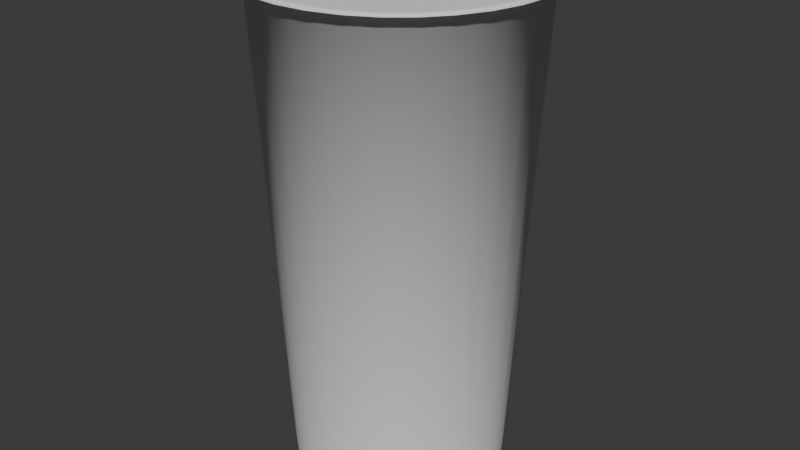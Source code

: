 # Source: Cup.blend  (saved by Blender 4.0.36; exported with 4.5.12 LTS)
import bpy
from mathutils import Matrix  # noqa: F401  (used for matrix-valued properties, if any)

bpy.ops.wm.read_factory_settings(use_empty=True)
scene = bpy.context.scene
scene.name = 'Scene'

# ---- collections
col_collection = bpy.data.collections.new('Collection'); scene.collection.children.link(col_collection)

# ---- world
world_world = bpy.data.worlds.new('World'); scene.world = world_world
world_world.use_nodes = True; world_world.node_tree.nodes.clear()
_N = world_world.node_tree.nodes; _L = world_world.node_tree.links
n0 = _N.new('ShaderNodeOutputWorld'); n0.name = 'World Output'; n0.location = (300, 300)
n1 = _N.new('ShaderNodeBackground'); n1.name = 'Background'; n1.location = (10, 300)
n1.inputs[0].default_value = (0.05088, 0.05088, 0.05088, 1.0)
_L.new(n1.outputs[0], n0.inputs[0])
n0.is_active_output = True
world_world.color = (0.05088, 0.05088, 0.05088)
world_world.use_sun_shadow = False
world_world.sun_shadow_jitter_overblur = 0.0

# ---- meshes
me_cylinder = bpy.data.meshes.new('Cylinder')
me_cylinder.from_pydata([(-0.5853, 2.942, -0.8176), (-1.148, 2.772, -0.8176), (-1.667, 2.494, -0.8176), (-2.121, 2.121, -0.8176), (-2.494, 1.667, -0.8176), (-2.772, 1.148, -0.8176), (-2.942, 0.5853, -0.8176), (-3.0, -3.725e-09, -0.8176), (-2.942, -0.5853, -0.8176), (-2.772, -1.148, -0.8176), (-2.494, -1.667, -0.8176), (-2.121, -2.121, -0.8176), (-1.667, -2.494, -0.8176), (-1.148, -2.772, -0.8176), (-0.5853, -2.942, -0.8176), (-2.421e-08, -3.0, -0.8176), (0.5853, -2.942, -0.8176), (1.148, -2.772, -0.8176), (1.667, -2.494, -0.8176), (2.121, -2.121, -0.8176), (2.494, -1.667, -0.8176), (2.772, -1.148, -0.8176), (2.942, -0.5853, -0.8176), (3.0, -3.725e-09, -0.8176), (2.942, 0.5853, -0.8176), (2.772, 1.148, -0.8176), (2.494, 1.667, -0.8176), (2.121, 2.121, -0.8176), (1.667, 2.494, -0.8176), (1.148, 2.772, -0.8176), (0.5853, 2.942, -0.8176), (-2.421e-08, 3.0, -0.8176), (-2.421e-08, 3.0, -1.0), (-2.65e-08, 3.736, 12.56), (0.5853, 2.942, -1.0), (0.7289, 3.664, 12.56), (1.148, 2.772, -1.0), (1.43, 3.452, 12.56), (1.667, 2.494, -1.0), (2.076, 3.107, 12.56), (2.121, 2.121, -1.0), (2.642, 2.642, 12.56), (2.494, 1.667, -1.0), (3.107, 2.076, 12.56), (2.772, 1.148, -1.0), (3.452, 1.43, 12.56), (2.942, 0.5853, -1.0), (3.664, 0.7289, 12.56), (3.0, -3.725e-09, -1.0), (3.736, -1.927e-08, 12.56), (2.942, -0.5853, -1.0), (3.664, -0.7289, 12.56), (2.772, -1.148, -1.0), (3.452, -1.43, 12.56), (2.494, -1.667, -1.0), (3.107, -2.076, 12.56), (2.121, -2.121, -1.0), (2.642, -2.642, 12.56), (1.667, -2.494, -1.0), (2.076, -3.107, 12.56), (1.148, -2.772, -1.0), (1.43, -3.452, 12.56), (0.5853, -2.942, -1.0), (0.7289, -3.664, 12.56), (-2.421e-08, -3.0, -1.0), (-2.65e-08, -3.736, 12.56), (-0.5853, -2.942, -1.0), (-0.7289, -3.664, 12.56), (-1.148, -2.772, -1.0), (-1.43, -3.452, 12.56), (-1.667, -2.494, -1.0), (-2.076, -3.107, 12.56), (-2.121, -2.121, -1.0), (-2.642, -2.642, 12.56), (-2.494, -1.667, -1.0), (-3.107, -2.076, 12.56), (-2.772, -1.148, -1.0), (-3.452, -1.43, 12.56), (-2.942, -0.5853, -1.0), (-3.664, -0.7289, 12.56), (-3.0, -3.725e-09, -1.0), (-3.736, -1.927e-08, 12.56), (-2.942, 0.5853, -1.0), (-3.664, 0.7289, 12.56), (-2.772, 1.148, -1.0), (-3.452, 1.43, 12.56), (-2.494, 1.667, -1.0), (-3.107, 2.076, 12.56), (-2.121, 2.121, -1.0), (-2.642, 2.642, 12.56), (-1.667, 2.494, -1.0), (-2.076, 3.107, 12.56), (-1.148, 2.772, -1.0), (-1.43, 3.452, 12.56), (-0.5853, 2.942, -1.0), (-0.7289, 3.664, 12.56), (0.8106, 4.075, 12.69), (-2.049e-08, 4.155, 12.69), (1.59, 3.839, 12.69), (2.308, 3.455, 12.69), (2.938, 2.938, 12.69), (3.455, 2.308, 12.69), (3.839, 1.59, 12.69), (4.075, 0.8106, 12.69), (4.155, -6.392e-09, 12.69), (4.075, -0.8106, 12.69), (3.839, -1.59, 12.69), (3.455, -2.308, 12.69), (2.938, -2.938, 12.69), (2.308, -3.455, 12.69), (1.59, -3.839, 12.69), (0.8106, -4.075, 12.69), (-2.049e-08, -4.155, 12.69), (-0.8106, -4.075, 12.69), (-1.59, -3.839, 12.69), (-2.308, -3.455, 12.69), (-2.938, -2.938, 12.69), (-3.455, -2.308, 12.69), (-3.839, -1.59, 12.69), (-4.075, -0.8106, 12.69), (-4.155, -6.392e-09, 12.69), (-4.075, 0.8106, 12.69), (-3.839, 1.59, 12.69), (-3.455, 2.308, 12.69), (-2.938, 2.938, 12.69), (-2.308, 3.455, 12.69), (-1.59, 3.839, 12.69), (-0.8106, 4.075, 12.69), (0.7378, 3.709, 12.69), (-2.049e-08, 3.782, 12.69), (1.447, 3.494, 12.69), (2.101, 3.144, 12.69), (2.674, 2.674, 12.69), (3.144, 2.101, 12.69), (3.494, 1.447, 12.69), (3.709, 0.7378, 12.69), (3.782, -4.624e-10, 12.69), (3.709, -0.7378, 12.69), (3.494, -1.447, 12.69), (3.144, -2.101, 12.69), (2.674, -2.674, 12.69), (2.101, -3.144, 12.69), (1.447, -3.494, 12.69), (0.7378, -3.709, 12.69), (-2.049e-08, -3.782, 12.69), (-0.7378, -3.709, 12.69), (-1.447, -3.494, 12.69), (-2.101, -3.144, 12.69), (-2.674, -2.674, 12.69), (-3.144, -2.101, 12.69), (-3.494, -1.447, 12.69), (-3.709, -0.7378, 12.69), (-3.782, -4.624e-10, 12.69), (-3.709, 0.7378, 12.69), (-3.494, 1.447, 12.69), (-3.144, 2.101, 12.69), (-2.674, 2.674, 12.69), (-2.101, 3.144, 12.69), (-1.447, 3.494, 12.69), (-0.7378, 3.709, 12.69)], [], [(32, 31, 30, 34), (34, 30, 29, 36), (36, 29, 28, 38), (38, 28, 27, 40), (40, 27, 26, 42), (42, 26, 25, 44), (44, 25, 24, 46), (46, 24, 23, 48), (48, 23, 22, 50), (50, 22, 21, 52), (52, 21, 20, 54), (54, 20, 19, 56), (56, 19, 18, 58), (58, 18, 17, 60), (60, 17, 16, 62), (62, 16, 15, 64), (64, 15, 14, 66), (66, 14, 13, 68), (68, 13, 12, 70), (70, 12, 11, 72), (72, 11, 10, 74), (74, 10, 9, 76), (76, 9, 8, 78), (78, 8, 7, 80), (80, 7, 6, 82), (82, 6, 5, 84), (84, 5, 4, 86), (86, 4, 3, 88), (88, 3, 2, 90), (90, 2, 1, 92), (92, 1, 0, 94), (94, 0, 31, 32), (31, 33, 35, 30), (30, 35, 37, 29), (29, 37, 39, 28), (28, 39, 41, 27), (27, 41, 43, 26), (26, 43, 45, 25), (25, 45, 47, 24), (24, 47, 49, 23), (23, 49, 51, 22), (22, 51, 53, 21), (21, 53, 55, 20), (20, 55, 57, 19), (19, 57, 59, 18), (18, 59, 61, 17), (17, 61, 63, 16), (16, 63, 65, 15), (15, 65, 67, 14), (14, 67, 69, 13), (13, 69, 71, 12), (12, 71, 73, 11), (11, 73, 75, 10), (10, 75, 77, 9), (9, 77, 79, 8), (8, 79, 81, 7), (7, 81, 83, 6), (6, 83, 85, 5), (5, 85, 87, 4), (4, 87, 89, 3), (3, 89, 91, 2), (2, 91, 93, 1), (87, 85, 122, 123), (1, 93, 95, 0), (0, 95, 33, 31), (32, 34, 36, 38, 40, 42, 44, 46, 48, 50, 52, 54, 56, 58, 60, 62, 64, 66, 68, 70, 72, 74, 76, 78, 80, 82, 84, 86, 88, 90, 92, 94), (109, 108, 140, 141), (43, 41, 100, 101), (61, 59, 109, 110), (79, 77, 118, 119), (35, 33, 97, 96), (33, 95, 127, 97), (53, 51, 105, 106), (71, 69, 114, 115), (89, 87, 123, 124), (45, 43, 101, 102), (63, 61, 110, 111), (81, 79, 119, 120), (37, 35, 96, 98), (55, 53, 106, 107), (73, 71, 115, 116), (91, 89, 124, 125), (47, 45, 102, 103), (65, 63, 111, 112), (83, 81, 120, 121), (39, 37, 98, 99), (57, 55, 107, 108), (75, 73, 116, 117), (93, 91, 125, 126), (49, 47, 103, 104), (67, 65, 112, 113), (85, 83, 121, 122), (41, 39, 99, 100), (59, 57, 108, 109), (77, 75, 117, 118), (95, 93, 126, 127), (51, 49, 104, 105), (69, 67, 113, 114), (128, 129, 159, 158, 157, 156, 155, 154, 153, 152, 151, 150, 149, 148, 147, 146, 145, 144, 143, 142, 141, 140, 139, 138, 137, 136, 135, 134, 133, 132, 131, 130), (123, 122, 154, 155), (110, 109, 141, 142), (96, 97, 129, 128), (124, 123, 155, 156), (111, 110, 142, 143), (98, 96, 128, 130), (125, 124, 156, 157), (112, 111, 143, 144), (99, 98, 130, 131), (126, 125, 157, 158), (113, 112, 144, 145), (100, 99, 131, 132), (127, 126, 158, 159), (114, 113, 145, 146), (101, 100, 132, 133), (97, 127, 159, 129), (115, 114, 146, 147), (102, 101, 133, 134), (116, 115, 147, 148), (103, 102, 134, 135), (117, 116, 148, 149), (104, 103, 135, 136), (118, 117, 149, 150), (105, 104, 136, 137), (119, 118, 150, 151), (106, 105, 137, 138), (120, 119, 151, 152), (107, 106, 138, 139), (121, 120, 152, 153), (108, 107, 139, 140), (122, 121, 153, 154)])
me_cylinder.polygons.foreach_set('use_smooth', [True] * 130)
_uv = me_cylinder.uv_layers.new(name='UVMap')
_uv.uv.foreach_set('vector', [1.0, 0.5, 1.0, 0.5456, 0.9688, 0.5456, 0.9688, 0.5, 0.9688, 0.5, 0.9688, 0.5456, 0.9375, 0.5456, 0.9375, 0.5, 0.9375, 0.5, 0.9375, 0.5456, 0.9062, 0.5456, 0.9062, 0.5, 0.9062, 0.5, 0.9062, 0.5456, 0.875, 0.5456, 0.875, 0.5, 0.875, 0.5, 0.875, 0.5456, 0.8437, 0.5456, 0.8438, 0.5, 0.8438, 0.5, 0.8437, 0.5456, 0.8125, 0.5456, 0.8125, 0.5, 0.8125, 0.5, 0.8125, 0.5456, 0.7812, 0.5456, 0.7812, 0.5, 0.7812, 0.5, 0.7812, 0.5456, 0.75, 0.5456, 0.75, 0.5, 0.75, 0.5, 0.75, 0.5456, 0.7188, 0.5456, 0.7188, 0.5, 0.7188, 0.5, 0.7188, 0.5456, 0.6875, 0.5456, 0.6875, 0.5, 0.6875, 0.5, 0.6875, 0.5456, 0.6562, 0.5456, 0.6562, 0.5, 0.6562, 0.5, 0.6562, 0.5456, 0.625, 0.5456, 0.625, 0.5, 0.625, 0.5, 0.625, 0.5456, 0.5938, 0.5456, 0.5938, 0.5, 0.5938, 0.5, 0.5938, 0.5456, 0.5625, 0.5456, 0.5625, 0.5, 0.5625, 0.5, 0.5625, 0.5456, 0.5312, 0.5456, 0.5312, 0.5, 0.5312, 0.5, 0.5312, 0.5456, 0.5, 0.5456, 0.5, 0.5, 0.5, 0.5, 0.5, 0.5456, 0.4688, 0.5456, 0.4688, 0.5, 0.4688, 0.5, 0.4688, 0.5456, 0.4375, 0.5456, 0.4375, 0.5, 0.4375, 0.5, 0.4375, 0.5456, 0.4062, 0.5456, 0.4062, 0.5, 0.4062, 0.5, 0.4062, 0.5456, 0.375, 0.5456, 0.375, 0.5, 0.375, 0.5, 0.375, 0.5456, 0.3438, 0.5456, 0.3438, 0.5, 0.3438, 0.5, 0.3438, 0.5456, 0.3125, 0.5456, 0.3125, 0.5, 0.3125, 0.5, 0.3125, 0.5456, 0.2812, 0.5456, 0.2812, 0.5, 0.2812, 0.5, 0.2812, 0.5456, 0.25, 0.5456, 0.25, 0.5, 0.25, 0.5, 0.25, 0.5456, 0.2188, 0.5456, 0.2188, 0.5, 0.2188, 0.5, 0.2188, 0.5456, 0.1875, 0.5456, 0.1875, 0.5, 0.1875, 0.5, 0.1875, 0.5456, 0.1562, 0.5456, 0.1562, 0.5, 0.1562, 0.5, 0.1562, 0.5456, 0.125, 0.5456, 0.125, 0.5, 0.125, 0.5, 0.125, 0.5456, 0.09375, 0.5456, 0.09375, 0.5, 0.09375, 0.5, 0.09375, 0.5456, 0.0625, 0.5456, 0.0625, 0.5, 0.0625, 0.5, 0.0625, 0.5456, 0.03125, 0.5456, 0.03125, 0.5, 0.03125, 0.5, 0.03125, 0.5456, 0.0, 0.5456, 0.0, 0.5, 1.0, 0.5456, 1.0, 1.0, 0.9688, 1.0, 0.9688, 0.5456, 0.9688, 0.5456, 0.9688, 1.0, 0.9375, 1.0, 0.9375, 0.5456, 0.9375, 0.5456, 0.9375, 1.0, 0.9062, 1.0, 0.9062, 0.5456, 0.9062, 0.5456, 0.9062, 1.0, 0.875, 1.0, 0.875, 0.5456, 0.875, 0.5456, 0.875, 1.0, 0.8438, 1.0, 0.8437, 0.5456, 0.8437, 0.5456, 0.8438, 1.0, 0.8125, 1.0, 0.8125, 0.5456, 0.8125, 0.5456, 0.8125, 1.0, 0.7812, 1.0, 0.7812, 0.5456, 0.7812, 0.5456, 0.7812, 1.0, 0.75, 1.0, 0.75, 0.5456, 0.75, 0.5456, 0.75, 1.0, 0.7188, 1.0, 0.7188, 0.5456, 0.7188, 0.5456, 0.7188, 1.0, 0.6875, 1.0, 0.6875, 0.5456, 0.6875, 0.5456, 0.6875, 1.0, 0.6562, 1.0, 0.6562, 0.5456, 0.6562, 0.5456, 0.6562, 1.0, 0.625, 1.0, 0.625, 0.5456, 0.625, 0.5456, 0.625, 1.0, 0.5938, 1.0, 0.5938, 0.5456, 0.5938, 0.5456, 0.5938, 1.0, 0.5625, 1.0, 0.5625, 0.5456, 0.5625, 0.5456, 0.5625, 1.0, 0.5312, 1.0, 0.5312, 0.5456, 0.5312, 0.5456, 0.5312, 1.0, 0.5, 1.0, 0.5, 0.5456, 0.5, 0.5456, 0.5, 1.0, 0.4688, 1.0, 0.4688, 0.5456, 0.4688, 0.5456, 0.4688, 1.0, 0.4375, 1.0, 0.4375, 0.5456, 0.4375, 0.5456, 0.4375, 1.0, 0.4062, 1.0, 0.4062, 0.5456, 0.4062, 0.5456, 0.4062, 1.0, 0.375, 1.0, 0.375, 0.5456, 0.375, 0.5456, 0.375, 1.0, 0.3438, 1.0, 0.3438, 0.5456, 0.3438, 0.5456, 0.3438, 1.0, 0.3125, 1.0, 0.3125, 0.5456, 0.3125, 0.5456, 0.3125, 1.0, 0.2812, 1.0, 0.2812, 0.5456, 0.2812, 0.5456, 0.2812, 1.0, 0.25, 1.0, 0.25, 0.5456, 0.25, 0.5456, 0.25, 1.0, 0.2188, 1.0, 0.2188, 0.5456, 0.2188, 0.5456, 0.2188, 1.0, 0.1875, 1.0, 0.1875, 0.5456, 0.1875, 0.5456, 0.1875, 1.0, 0.1562, 1.0, 0.1562, 0.5456, 0.1562, 0.5456, 0.1562, 1.0, 0.125, 1.0, 0.125, 0.5456, 0.125, 0.5456, 0.125, 1.0, 0.09375, 1.0, 0.09375, 0.5456, 0.09375, 0.5456, 0.09375, 1.0, 0.0625, 1.0, 0.0625, 0.5456, 0.1562, 1.0, 0.1875, 1.0, 0.1875, 1.0, 0.1562, 1.0, 0.0625, 0.5456, 0.0625, 1.0, 0.03125, 1.0, 0.03125, 0.5456, 0.03125, 0.5456, 0.03125, 1.0, 0.0, 1.0, 0.0, 0.5456, 0.75, 0.49, 0.7968, 0.4854, 0.8418, 0.4717, 0.8833, 0.4496, 0.9197, 0.4197, 0.9496, 0.3833, 0.9717, 0.3418, 0.9854, 0.2968, 0.99, 0.25, 0.9854, 0.2032, 0.9717, 0.1582, 0.9496, 0.1167, 0.9197, 0.08029, 0.8833, 0.05045, 0.8418, 0.02827, 0.7968, 0.01461, 0.75, 0.01, 0.7032, 0.01461, 0.6582, 0.02827, 0.6167, 0.05045, 0.5803, 0.08029, 0.5504, 0.1167, 0.5283, 0.1582, 0.5146, 0.2032, 0.51, 0.25, 0.5146, 0.2968, 0.5283, 0.3418, 0.5504, 0.3833, 0.5803, 0.4197, 0.6167, 0.4496, 0.6582, 0.4717, 0.7032, 0.4854, 0.5938, 1.0, 0.625, 1.0, 0.625, 1.0, 0.5938, 1.0, 0.8438, 1.0, 0.875, 1.0, 0.875, 1.0, 0.8438, 1.0, 0.5625, 1.0, 0.5938, 1.0, 0.5938, 1.0, 0.5625, 1.0, 0.2812, 1.0, 0.3125, 1.0, 0.3125, 1.0, 0.2812, 1.0, 0.9688, 1.0, 1.0, 1.0, 1.0, 1.0, 0.9688, 1.0, 0.0, 1.0, 0.03125, 1.0, 0.03125, 1.0, 0.0, 1.0, 0.6875, 1.0, 0.7188, 1.0, 0.7188, 1.0, 0.6875, 1.0, 0.4062, 1.0, 0.4375, 1.0, 0.4375, 1.0, 0.4062, 1.0, 0.125, 1.0, 0.1562, 1.0, 0.1562, 1.0, 0.125, 1.0, 0.8125, 1.0, 0.8438, 1.0, 0.8438, 1.0, 0.8125, 1.0, 0.5312, 1.0, 0.5625, 1.0, 0.5625, 1.0, 0.5312, 1.0, 0.25, 1.0, 0.2812, 1.0, 0.2812, 1.0, 0.25, 1.0, 0.9375, 1.0, 0.9688, 1.0, 0.9688, 1.0, 0.9375, 1.0, 0.6562, 1.0, 0.6875, 1.0, 0.6875, 1.0, 0.6562, 1.0, 0.375, 1.0, 0.4062, 1.0, 0.4062, 1.0, 0.375, 1.0, 0.09375, 1.0, 0.125, 1.0, 0.125, 1.0, 0.09375, 1.0, 0.7812, 1.0, 0.8125, 1.0, 0.8125, 1.0, 0.7812, 1.0, 0.5, 1.0, 0.5312, 1.0, 0.5312, 1.0, 0.5, 1.0, 0.2188, 1.0, 0.25, 1.0, 0.25, 1.0, 0.2188, 1.0, 0.9062, 1.0, 0.9375, 1.0, 0.9375, 1.0, 0.9062, 1.0, 0.625, 1.0, 0.6562, 1.0, 0.6562, 1.0, 0.625, 1.0, 0.3438, 1.0, 0.375, 1.0, 0.375, 1.0, 0.3438, 1.0, 0.0625, 1.0, 0.09375, 1.0, 0.09375, 1.0, 0.0625, 1.0, 0.75, 1.0, 0.7812, 1.0, 0.7812, 1.0, 0.75, 1.0, 0.4688, 1.0, 0.5, 1.0, 0.5, 1.0, 0.4688, 1.0, 0.1875, 1.0, 0.2188, 1.0, 0.2188, 1.0, 0.1875, 1.0, 0.875, 1.0, 0.9062, 1.0, 0.9062, 1.0, 0.875, 1.0, 0.5938, 1.0, 0.625, 1.0, 0.625, 1.0, 0.5938, 1.0, 0.3125, 1.0, 0.3438, 1.0, 0.3438, 1.0, 0.3125, 1.0, 0.03125, 1.0, 0.0625, 1.0, 0.0625, 1.0, 0.03125, 1.0, 0.7188, 1.0, 0.75, 1.0, 0.75, 1.0, 0.7188, 1.0, 0.4375, 1.0, 0.4688, 1.0, 0.4688, 1.0, 0.4375, 1.0, 0.2968, 0.4854, 0.25, 0.49, 0.2032, 0.4854, 0.1582, 0.4717, 0.1167, 0.4496, 0.08029, 0.4197, 0.05045, 0.3833, 0.02827, 0.3418, 0.01461, 0.2968, 0.01, 0.25, 0.01461, 0.2032, 0.02827, 0.1582, 0.05045, 0.1167, 0.08029, 0.08029, 0.1167, 0.05045, 0.1582, 0.02827, 0.2032, 0.01461, 0.25, 0.01, 0.2968, 0.01461, 0.3418, 0.02827, 0.3833, 0.05045, 0.4197, 0.08029, 0.4496, 0.1167, 0.4717, 0.1582, 0.4854, 0.2032, 0.49, 0.25, 0.4854, 0.2968, 0.4717, 0.3418, 0.4496, 0.3833, 0.4197, 0.4197, 0.3833, 0.4496, 0.3418, 0.4717, 0.1562, 1.0, 0.1875, 1.0, 0.1875, 1.0, 0.1562, 1.0, 0.5625, 1.0, 0.5938, 1.0, 0.5938, 1.0, 0.5625, 1.0, 0.9688, 1.0, 1.0, 1.0, 1.0, 1.0, 0.9688, 1.0, 0.125, 1.0, 0.1562, 1.0, 0.1562, 1.0, 0.125, 1.0, 0.5312, 1.0, 0.5625, 1.0, 0.5625, 1.0, 0.5312, 1.0, 0.9375, 1.0, 0.9688, 1.0, 0.9688, 1.0, 0.9375, 1.0, 0.09375, 1.0, 0.125, 1.0, 0.125, 1.0, 0.09375, 1.0, 0.5, 1.0, 0.5312, 1.0, 0.5312, 1.0, 0.5, 1.0, 0.9062, 1.0, 0.9375, 1.0, 0.9375, 1.0, 0.9062, 1.0, 0.0625, 1.0, 0.09375, 1.0, 0.09375, 1.0, 0.0625, 1.0, 0.4688, 1.0, 0.5, 1.0, 0.5, 1.0, 0.4688, 1.0, 0.875, 1.0, 0.9062, 1.0, 0.9062, 1.0, 0.875, 1.0, 0.03125, 1.0, 0.0625, 1.0, 0.0625, 1.0, 0.03125, 1.0, 0.4375, 1.0, 0.4688, 1.0, 0.4688, 1.0, 0.4375, 1.0, 0.8438, 1.0, 0.875, 1.0, 0.875, 1.0, 0.8438, 1.0, 0.0, 1.0, 0.03125, 1.0, 0.03125, 1.0, 0.0, 1.0, 0.4062, 1.0, 0.4375, 1.0, 0.4375, 1.0, 0.4062, 1.0, 0.8125, 1.0, 0.8438, 1.0, 0.8438, 1.0, 0.8125, 1.0, 0.375, 1.0, 0.4062, 1.0, 0.4062, 1.0, 0.375, 1.0, 0.7812, 1.0, 0.8125, 1.0, 0.8125, 1.0, 0.7812, 1.0, 0.3438, 1.0, 0.375, 1.0, 0.375, 1.0, 0.3438, 1.0, 0.75, 1.0, 0.7812, 1.0, 0.7812, 1.0, 0.75, 1.0, 0.3125, 1.0, 0.3438, 1.0, 0.3438, 1.0, 0.3125, 1.0, 0.7188, 1.0, 0.75, 1.0, 0.75, 1.0, 0.7188, 1.0, 0.2812, 1.0, 0.3125, 1.0, 0.3125, 1.0, 0.2812, 1.0, 0.6875, 1.0, 0.7188, 1.0, 0.7188, 1.0, 0.6875, 1.0, 0.25, 1.0, 0.2812, 1.0, 0.2812, 1.0, 0.25, 1.0, 0.6562, 1.0, 0.6875, 1.0, 0.6875, 1.0, 0.6562, 1.0, 0.2188, 1.0, 0.25, 1.0, 0.25, 1.0, 0.2188, 1.0, 0.625, 1.0, 0.6562, 1.0, 0.6562, 1.0, 0.625, 1.0, 0.1875, 1.0, 0.2188, 1.0, 0.2188, 1.0, 0.1875, 1.0])
me_cylinder.update()

# ---- objects
ob_cylinder = bpy.data.objects.new('Cylinder', me_cylinder)

# ---- transforms, parenting, visibility, modifiers, constraints
ob_cylinder.location = (0.0, 0.0, 1.0)

# ---- collection membership
col_collection.objects.link(ob_cylinder)

# ---- scene / render settings (as saved in the file)
scene.frame_start = 1; scene.frame_end = 250; scene.frame_set(1)
scene.render.engine = 'BLENDER_EEVEE_NEXT'
scene.cycles.sampling_pattern = 'TABULATED_SOBOL'
bpy.context.view_layer.update()

# ---- added for rendering (the .blend has no active camera and no usable light): camera, sun
cam_auto = bpy.data.cameras.new('AutoCamera')
cam_auto.lens = 50.0
cam_auto.sensor_width = 36.0
cam_auto.clip_end = 1000.0
ob_auto_camera = bpy.data.objects.new('AutoCamera', cam_auto)
scene.collection.objects.link(ob_auto_camera)
ob_auto_camera.location = (16.6958, -20.0349, 20.2033)
ob_auto_camera.rotation_euler = (1.09748, -7.21219e-08, 0.694738)
scene.camera = ob_auto_camera
light_auto_sun = bpy.data.lights.new('AutoSun', 'SUN')
light_auto_sun.energy = 3.0
light_auto_sun.angle = 0.0523599
ob_auto_sun = bpy.data.objects.new('AutoSun', light_auto_sun)
scene.collection.objects.link(ob_auto_sun)
ob_auto_sun.rotation_euler = (0.872665, 0.174533, 0.523599)
bpy.context.view_layer.update()
